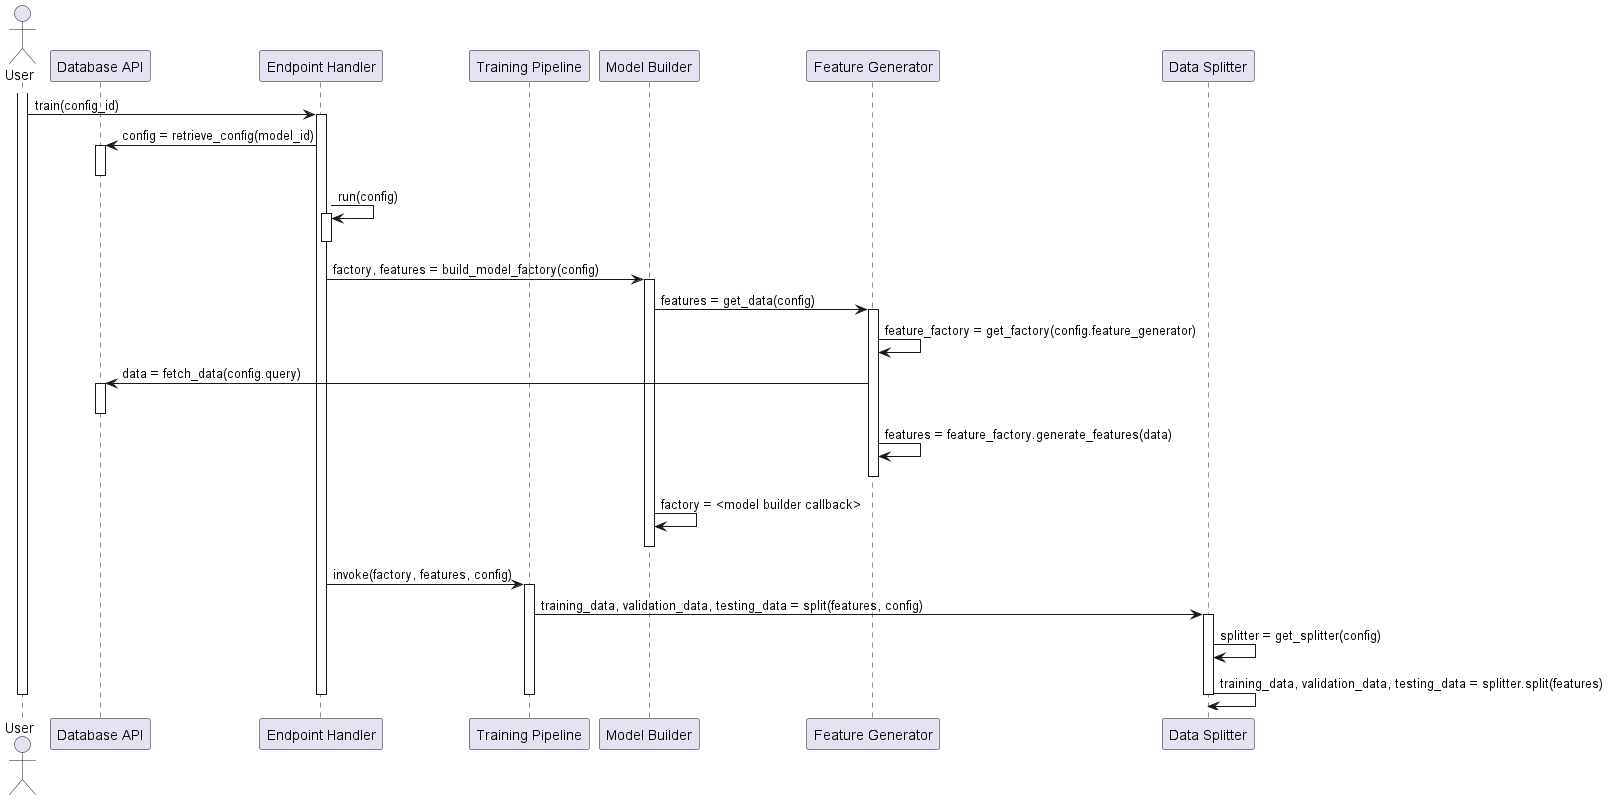

The diagram above was rendered by PlantUML. Its source (embedded in the PNG):
@startuml 

actor "User" as User
participant "Database API" as DBApi 
participant "Endpoint Handler" as Endpoint
participant "Training Pipeline" as TrainingPipeline 
participant "Model Builder" as ModelBuilder
participant "Feature Generator" as FeatureGenerator
participant "Data Splitter" as Splitter  


activate User 
User -> Endpoint: train(config_id)
    activate Endpoint 
    Endpoint -> DBApi: config = retrieve_config(model_id)
        activate DBApi
        deactivate DBApi
    Endpoint -> Endpoint: run(config)
        activate Endpoint
        deactivate Endpoint
        Endpoint -> ModelBuilder: factory, features = build_model_factory(config)
            activate ModelBuilder
            ModelBuilder -> FeatureGenerator: features = get_data(config)
                activate FeatureGenerator
                FeatureGenerator -> FeatureGenerator: feature_factory = get_factory(config.feature_generator)
                FeatureGenerator -> DBApi: data = fetch_data(config.query)
                    activate DBApi
                    deactivate DBApi
                FeatureGenerator -> FeatureGenerator: features = feature_factory.generate_features(data)
                FeatureGenerator -[hidden]-> FeatureGenerator
                deactivate FeatureGenerator
            ModelBuilder -> ModelBuilder: factory = <model builder callback>
            ModelBuilder -[hidden]-> ModelBuilder
            deactivate ModelBuilder
         Endpoint -> TrainingPipeline: invoke(factory, features, config)
            activate TrainingPipeline
            TrainingPipeline -> Splitter: training_data, validation_data, testing_data = split(features, config)
                activate Splitter 
                Splitter -> Splitter: splitter = get_splitter(config)
                Splitter -> Splitter: training_data, validation_data, testing_data = splitter.split(features)
                deactivate Splitter 
            deactivate TrainingPipeline
    deactivate Endpoint
deactivate User 

@enduml